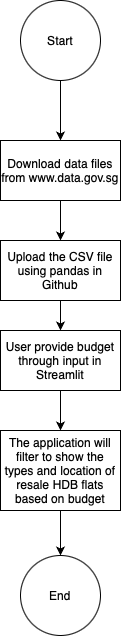

The diagram above was exported from draw.io. Its source (the exported page's mxGraphModel, read from the mxfile embedded in the PNG):
<mxGraphModel dx="953" dy="560" grid="1" gridSize="10" guides="1" tooltips="1" connect="1" arrows="1" fold="1" page="1" pageScale="1" pageWidth="827" pageHeight="1169" math="0" shadow="0">
  <root>
    <mxCell id="0" />
    <mxCell id="1" parent="0" />
    <mxCell id="s_HqH9gSrT_AmF6ZdpsA-4" value="" style="edgeStyle=orthogonalEdgeStyle;rounded=0;orthogonalLoop=1;jettySize=auto;html=1;" edge="1" parent="1" source="s_HqH9gSrT_AmF6ZdpsA-1" target="s_HqH9gSrT_AmF6ZdpsA-3">
      <mxGeometry relative="1" as="geometry" />
    </mxCell>
    <mxCell id="s_HqH9gSrT_AmF6ZdpsA-1" value="Start" style="ellipse;whiteSpace=wrap;html=1;aspect=fixed;" vertex="1" parent="1">
      <mxGeometry x="360" y="30" width="80" height="80" as="geometry" />
    </mxCell>
    <mxCell id="s_HqH9gSrT_AmF6ZdpsA-6" value="" style="edgeStyle=orthogonalEdgeStyle;rounded=0;orthogonalLoop=1;jettySize=auto;html=1;" edge="1" parent="1" source="s_HqH9gSrT_AmF6ZdpsA-3" target="s_HqH9gSrT_AmF6ZdpsA-5">
      <mxGeometry relative="1" as="geometry" />
    </mxCell>
    <mxCell id="s_HqH9gSrT_AmF6ZdpsA-3" value="Download data files from www.data.gov.sg" style="whiteSpace=wrap;html=1;" vertex="1" parent="1">
      <mxGeometry x="340" y="170" width="120" height="60" as="geometry" />
    </mxCell>
    <mxCell id="s_HqH9gSrT_AmF6ZdpsA-8" value="" style="edgeStyle=orthogonalEdgeStyle;rounded=0;orthogonalLoop=1;jettySize=auto;html=1;" edge="1" parent="1" source="s_HqH9gSrT_AmF6ZdpsA-5" target="s_HqH9gSrT_AmF6ZdpsA-7">
      <mxGeometry relative="1" as="geometry" />
    </mxCell>
    <mxCell id="s_HqH9gSrT_AmF6ZdpsA-5" value="Upload the CSV file using pandas in Github" style="whiteSpace=wrap;html=1;" vertex="1" parent="1">
      <mxGeometry x="340" y="270" width="120" height="60" as="geometry" />
    </mxCell>
    <mxCell id="s_HqH9gSrT_AmF6ZdpsA-11" value="" style="edgeStyle=orthogonalEdgeStyle;rounded=0;orthogonalLoop=1;jettySize=auto;html=1;" edge="1" parent="1" source="s_HqH9gSrT_AmF6ZdpsA-7" target="s_HqH9gSrT_AmF6ZdpsA-10">
      <mxGeometry relative="1" as="geometry" />
    </mxCell>
    <mxCell id="s_HqH9gSrT_AmF6ZdpsA-7" value="User provide budget through input in Streamlit" style="whiteSpace=wrap;html=1;" vertex="1" parent="1">
      <mxGeometry x="340" y="360" width="120" height="60" as="geometry" />
    </mxCell>
    <mxCell id="s_HqH9gSrT_AmF6ZdpsA-13" value="" style="edgeStyle=orthogonalEdgeStyle;rounded=0;orthogonalLoop=1;jettySize=auto;html=1;" edge="1" parent="1" source="s_HqH9gSrT_AmF6ZdpsA-10" target="s_HqH9gSrT_AmF6ZdpsA-12">
      <mxGeometry relative="1" as="geometry" />
    </mxCell>
    <mxCell id="s_HqH9gSrT_AmF6ZdpsA-10" value="The application will filter to show the types and location of resale HDB flats based on budget" style="whiteSpace=wrap;html=1;" vertex="1" parent="1">
      <mxGeometry x="340" y="460" width="120" height="80" as="geometry" />
    </mxCell>
    <mxCell id="s_HqH9gSrT_AmF6ZdpsA-12" value="End" style="ellipse;whiteSpace=wrap;html=1;" vertex="1" parent="1">
      <mxGeometry x="360" y="585" width="80" height="80" as="geometry" />
    </mxCell>
  </root>
</mxGraphModel>